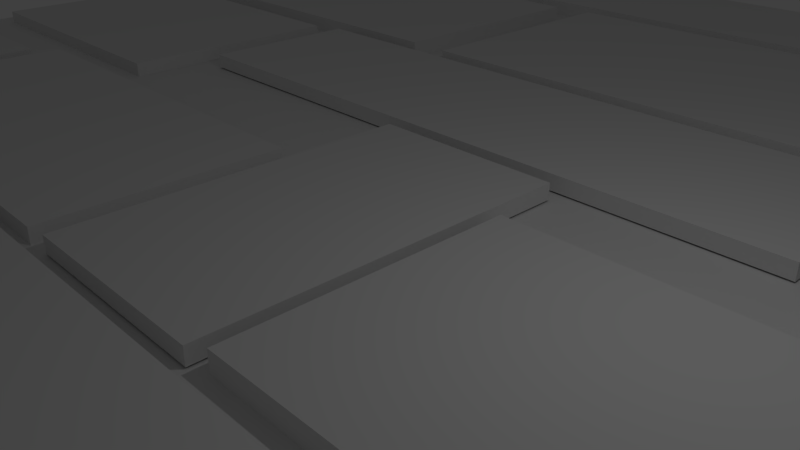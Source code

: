 # Source: floor_stone.blend  (saved by Blender 2.79.0; exported with 4.5.12 LTS)
import bpy
from mathutils import Matrix  # noqa: F401  (used for matrix-valued properties, if any)

bpy.ops.wm.read_factory_settings(use_empty=True)
scene = bpy.context.scene
scene.name = 'Scene'

# ---- collections
col_collection_1 = bpy.data.collections.new('Collection 1'); scene.collection.children.link(col_collection_1)

# ---- materials (node trees are filled in below, after node groups)
mat_material = bpy.data.materials.new('Material')
mat_material.alpha_threshold = 0.0
mat_material.use_transparent_shadow = False
mat_material.roughness = 0.5

# ---- material node trees

# ---- world
world_world = bpy.data.worlds.new('World'); scene.world = world_world
world_world.color = (0.05088, 0.05088, 0.05088)
world_world.use_sun_shadow = False
world_world.sun_shadow_jitter_overblur = 0.0
world_world.cycles.sampling_method = 'MANUAL'

# ---- cameras
cam_camera = bpy.data.cameras.new('Camera')
cam_camera.clip_end = 100.0
cam_camera.lens = 35.0
cam_camera.sensor_width = 32.0
cam_camera.sensor_height = 18.0
cam_camera.ortho_scale = 7.314
cam_camera.dof.focus_distance = 0.0
cam_camera.dof.aperture_fstop = 128.0

# ---- lights
light_lamp = bpy.data.lights.new('Lamp', 'POINT')
light_lamp.transmission_factor = 0.0
light_lamp.cutoff_distance = 30.0
light_lamp.energy = 100.0
light_lamp.shadow_buffer_clip_start = 1.001
light_lamp.shadow_soft_size = 0.1
light_lamp.shadow_maximum_resolution = 0.006
light_lamp.use_absolute_resolution = True

# ---- meshes
me_cube_001 = bpy.data.meshes.new('Cube.001')
me_cube_001.from_pydata([(-16.2, -16.2, 0.0), (-16.2, 16.2, 0.0), (16.2, -16.2, 0.0), (16.2, 16.2, 0.0), (-15.59, -15.53, -0.1034), (-15.59, -15.53, 0.3465), (-15.59, -9.828, -0.1034), (-15.59, -9.828, 0.3465), (-6.202, -15.53, -0.1034), (-6.202, -15.53, 0.3465), (-6.202, -9.828, -0.1034), (-6.202, -9.828, 0.3465), (-15.16, -9.306, -0.0537), (-15.16, -9.306, 0.2968), (-15.16, -4.861, -0.0537), (-15.16, -4.861, 0.2968), (-7.848, -9.306, -0.0537), (-7.848, -9.306, 0.2968), (-7.848, -4.861, -0.0537), (-7.848, -4.861, 0.2968), (-7.14, -9.153, -0.09655), (-7.14, -9.153, 0.3396), (-7.14, -3.374, -0.09655), (-7.14, -3.374, 0.3396), (4.415, -9.153, -0.09655), (4.415, -9.153, 0.3396), (4.415, -3.374, -0.09655), (4.415, -3.374, 0.3396), (-11.34, -3.071, -0.03192), (-11.34, -3.071, 0.275), (-11.34, 0.9954, -0.03192), (-11.34, 0.9954, 0.275), (-3.208, -3.071, -0.03192), (-3.208, -3.071, 0.275), (-3.208, 0.9954, -0.03192), (-3.208, 0.9954, 0.275), (-15.24, -4.212, -0.03192), (-15.24, -4.212, 0.275), (-15.24, 0.5215, -0.03192), (-15.24, 0.5215, 0.275), (-11.73, -4.212, -0.03192), (-11.73, -4.212, 0.275), (-11.73, 0.5215, -0.03192), (-11.73, 0.5215, 0.275), (-15.6, 1.658, -0.03192), (-15.6, 1.658, 0.275), (-15.6, 6.392, -0.03192), (-15.6, 6.392, 0.275), (-9.099, 1.658, -0.03192), (-9.099, 1.658, 0.275), (-9.099, 6.392, -0.03192), (-9.099, 6.392, 0.275), (4.726, -8.416, -0.03192), (4.726, -8.416, 0.275), (4.726, -3.683, -0.03192), (4.726, -3.683, 0.275), (11.23, -8.416, -0.03192), (11.23, -8.416, 0.275), (11.23, -3.683, -0.03192), (11.23, -3.683, 0.275), (11.67, -10.63, -0.03192), (11.67, -10.63, 0.275), (11.67, -1.473, -0.03192), (11.67, -1.473, 0.275), (15.85, -10.63, -0.03192), (15.85, -10.63, 0.275), (15.85, -1.473, -0.03192), (15.85, -1.473, 0.275), (-5.33, -15.55, -0.0904), (-5.33, -15.55, 0.3335), (-5.33, -9.684, -0.0904), (-5.33, -9.684, 0.3335), (9.744, -15.55, -0.0904), (9.744, -15.55, 0.3335), (9.744, -9.684, -0.0904), (9.744, -9.684, 0.3335), (10.48, -15.59, -0.001967), (10.48, -15.59, 0.3223), (10.48, -11.1, -0.001967), (10.48, -11.1, 0.3223), (15.6, -15.59, -0.001967), (15.6, -15.59, 0.3223), (15.6, -11.1, -0.001967), (15.6, -11.1, 0.3223), (0.8276, -2.901, -0.001967), (0.8276, -2.901, 0.3223), (0.8276, 1.587, -0.001967), (0.8276, 1.587, 0.3223), (11.25, -2.901, -0.001967), (11.25, -2.901, 0.3223), (11.25, 1.587, -0.001967), (11.25, 1.587, 0.3223), (-2.809, -3.035, 0.02475), (-2.809, -3.035, 0.2956), (-2.809, 2.948, 0.02475), (-2.809, 2.948, 0.2956), (0.584, -3.035, 0.02475), (0.584, -3.035, 0.2956), (0.584, 2.948, 0.02475), (0.584, 2.948, 0.2956), (-8.457, 3.232, 0.02475), (-8.457, 3.232, 0.2956), (-8.457, 6.527, 0.02475), (-8.457, 6.527, 0.2956), (4.097, 3.232, 0.02475), (4.097, 3.232, 0.2956), (4.097, 6.527, 0.02475), (4.097, 6.527, 0.2956), (4.811, 2.097, 0.008448), (4.811, 2.097, 0.3119), (4.811, 6.407, 0.008448), (4.811, 6.407, 0.3119), (12.46, 2.097, 0.008448), (12.46, 2.097, 0.3119), (12.46, 6.407, 0.008448), (12.46, 6.407, 0.3119), (12.71, -0.7938, -0.0194), (12.71, -0.7938, 0.3398), (12.71, 5.92, -0.0194), (12.71, 5.92, 0.3398), (16.09, -0.7938, -0.0194), (16.09, -0.7938, 0.3398), (16.09, 5.92, -0.0194), (16.09, 5.92, 0.3398), (-15.59, 6.836, -0.1034), (-15.59, 6.836, 0.3465), (-15.59, 11.94, -0.1034), (-15.59, 11.94, 0.3465), (-6.202, 6.836, -0.1034), (-6.202, 6.836, 0.3465), (-6.202, 11.94, -0.1034), (-6.202, 11.94, 0.3465), (-15.16, 12.4, -0.0537), (-15.16, 12.4, 0.2968), (-15.16, 15.78, -0.0537), (-15.16, 15.78, 0.2968), (-7.848, 12.4, -0.0537), (-7.848, 12.4, 0.2968), (-7.848, 15.78, -0.0537), (-7.848, 15.78, 0.2968), (-7.14, 12.54, -0.09655), (-7.14, 12.54, 0.3396), (-7.14, 15.91, -0.09655), (-7.14, 15.91, 0.3396), (4.415, 12.54, -0.09655), (4.415, 12.54, 0.3396), (4.415, 15.91, -0.09655), (4.415, 15.91, 0.3396), (4.726, 13.2, -0.03192), (4.726, 13.2, 0.275), (4.726, 16.15, -0.03192), (4.726, 16.15, 0.275), (11.23, 13.2, -0.03192), (11.23, 13.2, 0.275), (11.23, 16.15, -0.03192), (11.23, 16.15, 0.275), (11.67, 11.22, -0.03192), (11.67, 11.22, 0.275), (11.67, 16.1, -0.03192), (11.67, 16.1, 0.275), (15.85, 11.22, -0.03192), (15.85, 11.22, 0.275), (15.85, 16.1, -0.03192), (15.85, 16.1, 0.275), (-5.33, 6.821, -0.0904), (-5.33, 6.821, 0.3335), (-5.33, 12.06, -0.0904), (-5.33, 12.06, 0.3335), (9.744, 6.821, -0.0904), (9.744, 6.821, 0.3335), (9.744, 12.06, -0.0904), (9.744, 12.06, 0.3335), (10.48, 6.785, -0.001967), (10.48, 6.785, 0.3223), (10.48, 10.8, -0.001967), (10.48, 10.8, 0.3223), (15.6, 6.785, -0.001967), (15.6, 6.785, 0.3223), (15.6, 10.8, -0.001967), (15.6, 10.8, 0.3223)], [], [(3, 1, 0, 2), (4, 5, 7, 6), (6, 7, 11, 10), (10, 11, 9, 8), (8, 9, 5, 4), (11, 7, 5, 9), (12, 13, 15, 14), (14, 15, 19, 18), (18, 19, 17, 16), (16, 17, 13, 12), (19, 15, 13, 17), (20, 21, 23, 22), (22, 23, 27, 26), (26, 27, 25, 24), (24, 25, 21, 20), (27, 23, 21, 25), (28, 29, 31, 30), (30, 31, 35, 34), (34, 35, 33, 32), (32, 33, 29, 28), (35, 31, 29, 33), (36, 37, 39, 38), (38, 39, 43, 42), (42, 43, 41, 40), (40, 41, 37, 36), (43, 39, 37, 41), (44, 45, 47, 46), (46, 47, 51, 50), (50, 51, 49, 48), (48, 49, 45, 44), (51, 47, 45, 49), (52, 53, 55, 54), (54, 55, 59, 58), (58, 59, 57, 56), (56, 57, 53, 52), (59, 55, 53, 57), (60, 61, 63, 62), (62, 63, 67, 66), (66, 67, 65, 64), (64, 65, 61, 60), (67, 63, 61, 65), (68, 69, 71, 70), (70, 71, 75, 74), (74, 75, 73, 72), (72, 73, 69, 68), (75, 71, 69, 73), (76, 77, 79, 78), (78, 79, 83, 82), (82, 83, 81, 80), (80, 81, 77, 76), (83, 79, 77, 81), (84, 85, 87, 86), (86, 87, 91, 90), (90, 91, 89, 88), (88, 89, 85, 84), (91, 87, 85, 89), (92, 93, 95, 94), (94, 95, 99, 98), (98, 99, 97, 96), (96, 97, 93, 92), (99, 95, 93, 97), (100, 101, 103, 102), (102, 103, 107, 106), (106, 107, 105, 104), (104, 105, 101, 100), (107, 103, 101, 105), (108, 109, 111, 110), (110, 111, 115, 114), (114, 115, 113, 112), (112, 113, 109, 108), (115, 111, 109, 113), (116, 117, 119, 118), (118, 119, 123, 122), (122, 123, 121, 120), (120, 121, 117, 116), (123, 119, 117, 121), (124, 125, 127, 126), (126, 127, 131, 130), (130, 131, 129, 128), (128, 129, 125, 124), (131, 127, 125, 129), (132, 133, 135, 134), (134, 135, 139, 138), (138, 139, 137, 136), (136, 137, 133, 132), (139, 135, 133, 137), (140, 141, 143, 142), (142, 143, 147, 146), (146, 147, 145, 144), (144, 145, 141, 140), (147, 143, 141, 145), (148, 149, 151, 150), (150, 151, 155, 154), (154, 155, 153, 152), (152, 153, 149, 148), (155, 151, 149, 153), (156, 157, 159, 158), (158, 159, 163, 162), (162, 163, 161, 160), (160, 161, 157, 156), (163, 159, 157, 161), (164, 165, 167, 166), (166, 167, 171, 170), (170, 171, 169, 168), (168, 169, 165, 164), (171, 167, 165, 169), (172, 173, 175, 174), (174, 175, 179, 178), (178, 179, 177, 176), (176, 177, 173, 172), (179, 175, 173, 177)])
_uv = me_cube_001.uv_layers.new(name='UVMap')
_uv.uv.foreach_set('vector', [0.9922, 0.9855, 0.5075, 0.9855, 0.5075, 0.01612, 0.9922, 0.01612, 0.7599, 0.3823, 0.7457, 0.3823, 0.7457, 0.01559, 0.7599, 0.01559, 0.6459, 0.6191, 0.6316, 0.6191, 0.6316, 0.01559, 0.6459, 0.01559, 0.7457, 0.3823, 0.7314, 0.3823, 0.7314, 0.01559, 0.7457, 0.01559, 0.6601, 0.01559, 0.6743, 0.01559, 0.6743, 0.6191, 0.6601, 0.6191, 0.2335, 0.698, 0.08056, 0.698, 0.08056, 0.3481, 0.2335, 0.3481, 0.843, 0.8239, 0.8319, 0.8239, 0.8319, 0.5382, 0.843, 0.5382, 0.7932, 0.4858, 0.7821, 0.4858, 0.7821, 0.01559, 0.7932, 0.01559, 0.8985, 0.7928, 0.8874, 0.7928, 0.8874, 0.5071, 0.8985, 0.5071, 0.7932, 0.01559, 0.8043, 0.01559, 0.8043, 0.4858, 0.7932, 0.4858, 0.2366, 0.7769, 0.1175, 0.7769, 0.1175, 0.5042, 0.2366, 0.5042, 0.8319, 0.387, 0.8181, 0.387, 0.8181, 0.01559, 0.8319, 0.01559, 0.5898, 0.7582, 0.576, 0.7582, 0.576, 0.01559, 0.5898, 0.01559, 0.8181, 0.387, 0.8043, 0.387, 0.8043, 0.01559, 0.8181, 0.01559, 0.5898, 0.01559, 0.6036, 0.01559, 0.6036, 0.7582, 0.5898, 0.7582, 0.2564, 0.7551, 0.0683, 0.7551, 0.0683, 0.4007, 0.2564, 0.4007, 0.9843, 0.554, 0.9746, 0.554, 0.9746, 0.2926, 0.9843, 0.2926, 0.8513, 0.5382, 0.8416, 0.5382, 0.8416, 0.01559, 0.8513, 0.01559, 0.814, 0.9762, 0.8043, 0.9762, 0.8043, 0.7148, 0.814, 0.7148, 0.8319, 0.01559, 0.8416, 0.01559, 0.8416, 0.5382, 0.8319, 0.5382, 0.2522, 0.7973, 0.1198, 0.7973, 0.1198, 0.5479, 0.2522, 0.5479, 0.9649, 0.3198, 0.9552, 0.3198, 0.9552, 0.01559, 0.9649, 0.01559, 0.9843, 0.7797, 0.9746, 0.7797, 0.9746, 0.554, 0.9843, 0.554, 0.9552, 0.9283, 0.9455, 0.9283, 0.9455, 0.6241, 0.9552, 0.6241, 0.6054, 0.984, 0.5957, 0.984, 0.5957, 0.7582, 0.6054, 0.7582, 0.2334, 0.7682, 0.1762, 0.7682, 0.1762, 0.4779, 0.2334, 0.4779, 0.9649, 0.6241, 0.9552, 0.6241, 0.9552, 0.3198, 0.9649, 0.3198, 0.9164, 0.4337, 0.9066, 0.4337, 0.9066, 0.01559, 0.9164, 0.01559, 0.9552, 0.6241, 0.9455, 0.6241, 0.9455, 0.3198, 0.9552, 0.3198, 0.9066, 0.4337, 0.9164, 0.4337, 0.9164, 0.8517, 0.9066, 0.8517, 0.2463, 0.7895, 0.1403, 0.7895, 0.1403, 0.4991, 0.2463, 0.4991, 0.9552, 0.3198, 0.9455, 0.3198, 0.9455, 0.01559, 0.9552, 0.01559, 0.8282, 0.8051, 0.8185, 0.8051, 0.8185, 0.387, 0.8282, 0.387, 0.9649, 0.9283, 0.9552, 0.9283, 0.9552, 0.6241, 0.9649, 0.6241, 0.9261, 0.01559, 0.9358, 0.01559, 0.9358, 0.4337, 0.9261, 0.4337, 0.2475, 0.7362, 0.1416, 0.7362, 0.1416, 0.4459, 0.2475, 0.4459, 0.7314, 0.6039, 0.7217, 0.6039, 0.7217, 0.01559, 0.7314, 0.01559, 0.9746, 0.8302, 0.9649, 0.8302, 0.9649, 0.5614, 0.9746, 0.5614, 0.7217, 0.6039, 0.712, 0.6039, 0.712, 0.01559, 0.7217, 0.01559, 0.9745, 0.01559, 0.9842, 0.01559, 0.9842, 0.2844, 0.9745, 0.2844, 0.2328, 0.7588, 0.1647, 0.7588, 0.1647, 0.1974, 0.2328, 0.1974, 0.7448, 0.7594, 0.7314, 0.7594, 0.7314, 0.3823, 0.7448, 0.3823, 0.5353, 0.9844, 0.5219, 0.9844, 0.5219, 0.01559, 0.5353, 0.01559, 0.8647, 0.3926, 0.8513, 0.3926, 0.8513, 0.01559, 0.8647, 0.01559, 0.5353, 0.01559, 0.5488, 0.01559, 0.5488, 0.9844, 0.5353, 0.9844, 0.2533, 0.7069, 0.007828, 0.7069, 0.007828, 0.3471, 0.2533, 0.3471, 0.6419, 0.9076, 0.6316, 0.9076, 0.6316, 0.6191, 0.6419, 0.6191, 0.7804, 0.8149, 0.7702, 0.8149, 0.7702, 0.4858, 0.7804, 0.4858, 0.6624, 0.9076, 0.6521, 0.9076, 0.6521, 0.6191, 0.6624, 0.6191, 0.7923, 0.4858, 0.8026, 0.4858, 0.8026, 0.8149, 0.7923, 0.8149, 0.2587, 0.7328, 0.1753, 0.7328, 0.1753, 0.4575, 0.2587, 0.4575, 0.6521, 0.9076, 0.6419, 0.9076, 0.6419, 0.6191, 0.6521, 0.6191, 0.712, 0.6852, 0.7017, 0.6852, 0.7017, 0.01559, 0.712, 0.01559, 0.6727, 0.9076, 0.6624, 0.9076, 0.6624, 0.6191, 0.6727, 0.6191, 0.6915, 0.01559, 0.7017, 0.01559, 0.7017, 0.6852, 0.6915, 0.6852, 0.2478, 0.7206, 0.07811, 0.7206, 0.07811, 0.4453, 0.2478, 0.4453, 0.9261, 0.8182, 0.9175, 0.8182, 0.9175, 0.4337, 0.9261, 0.4337, 0.614, 0.9763, 0.6054, 0.9763, 0.6054, 0.7582, 0.614, 0.7582, 0.8867, 0.8316, 0.8781, 0.8316, 0.8781, 0.4471, 0.8867, 0.4471, 0.7314, 0.7594, 0.74, 0.7594, 0.74, 0.9775, 0.7314, 0.9775, 0.254, 0.6912, 0.1988, 0.6912, 0.1988, 0.3242, 0.254, 0.3242, 0.9929, 0.5044, 0.9843, 0.5044, 0.9843, 0.2926, 0.9929, 0.2926, 0.6829, 0.8225, 0.6743, 0.8225, 0.6743, 0.01559, 0.6829, 0.01559, 0.9928, 0.2274, 0.9842, 0.2274, 0.9842, 0.01559, 0.9928, 0.01559, 0.6915, 0.8225, 0.6829, 0.8225, 0.6829, 0.01559, 0.6915, 0.01559, 0.2513, 0.7977, 0.04685, 0.7977, 0.04685, 0.5957, 0.2513, 0.5957, 0.9454, 0.9189, 0.9358, 0.9189, 0.9358, 0.6419, 0.9454, 0.6419, 0.897, 0.5071, 0.8874, 0.5071, 0.8874, 0.01559, 0.897, 0.01559, 0.9745, 0.2926, 0.9649, 0.2926, 0.9649, 0.01559, 0.9745, 0.01559, 0.897, 0.01559, 0.9066, 0.01559, 0.9066, 0.5071, 0.897, 0.5071, 0.2375, 0.7904, 0.113, 0.7904, 0.113, 0.526, 0.2375, 0.526, 0.8761, 0.4471, 0.8647, 0.4471, 0.8647, 0.01559, 0.8761, 0.01559, 0.5735, 0.9758, 0.5622, 0.9758, 0.5622, 0.7582, 0.5735, 0.7582, 0.8874, 0.4471, 0.8761, 0.4471, 0.8761, 0.01559, 0.8874, 0.01559, 0.8513, 0.7297, 0.8627, 0.7297, 0.8627, 0.9472, 0.8513, 0.9472, 0.2368, 0.7605, 0.1816, 0.7605, 0.1816, 0.3487, 0.2368, 0.3487, 0.8185, 0.7148, 0.8043, 0.7148, 0.8043, 0.387, 0.8185, 0.387, 0.6316, 0.6191, 0.6174, 0.6191, 0.6174, 0.01559, 0.6316, 0.01559, 0.7591, 0.7101, 0.7448, 0.7101, 0.7448, 0.3823, 0.7591, 0.3823, 0.6459, 0.01559, 0.6601, 0.01559, 0.6601, 0.6191, 0.6459, 0.6191, 0.2335, 0.7907, 0.08056, 0.7907, 0.08056, 0.4779, 0.2335, 0.4779, 0.5846, 0.9755, 0.5735, 0.9755, 0.5735, 0.7582, 0.5846, 0.7582, 0.771, 0.4858, 0.7599, 0.4858, 0.7599, 0.01559, 0.771, 0.01559, 0.5957, 0.9755, 0.5846, 0.9755, 0.5846, 0.7582, 0.5957, 0.7582, 0.771, 0.01559, 0.7821, 0.01559, 0.7821, 0.4858, 0.771, 0.4858, 0.2366, 0.688, 0.1175, 0.688, 0.1175, 0.4806, 0.2366, 0.4806, 0.6312, 0.8361, 0.6174, 0.8361, 0.6174, 0.6191, 0.6312, 0.6191, 0.5622, 0.01559, 0.576, 0.01559, 0.576, 0.7582, 0.5622, 0.7582, 0.7258, 0.8208, 0.712, 0.8208, 0.712, 0.6039, 0.7258, 0.6039, 0.6036, 0.01559, 0.6174, 0.01559, 0.6174, 0.7582, 0.6036, 0.7582, 0.2564, 0.696, 0.0683, 0.696, 0.0683, 0.489, 0.2564, 0.489, 0.8744, 0.9737, 0.8647, 0.9737, 0.8647, 0.7841, 0.8744, 0.7841, 0.9164, 0.01559, 0.9261, 0.01559, 0.9261, 0.4337, 0.9164, 0.4337, 0.9843, 0.9693, 0.9746, 0.9693, 0.9746, 0.7797, 0.9843, 0.7797, 0.9261, 0.4337, 0.9358, 0.4337, 0.9358, 0.8517, 0.9261, 0.8517, 0.2475, 0.7103, 0.1416, 0.7103, 0.1416, 0.5294, 0.2475, 0.5294, 0.9455, 0.6419, 0.9358, 0.6419, 0.9358, 0.3287, 0.9455, 0.3287, 0.9746, 0.5614, 0.9649, 0.5614, 0.9649, 0.2926, 0.9746, 0.2926, 0.9455, 0.3287, 0.9358, 0.3287, 0.9358, 0.01559, 0.9455, 0.01559, 0.7448, 0.7101, 0.7545, 0.7101, 0.7545, 0.9789, 0.7448, 0.9789, 0.2328, 0.7071, 0.1647, 0.7071, 0.1647, 0.4082, 0.2328, 0.4082, 0.8781, 0.7841, 0.8647, 0.7841, 0.8647, 0.4471, 0.8781, 0.4471, 0.5622, 0.9844, 0.5488, 0.9844, 0.5488, 0.01559, 0.5622, 0.01559, 0.8647, 0.7297, 0.8513, 0.7297, 0.8513, 0.3926, 0.8647, 0.3926, 0.5085, 0.01559, 0.5219, 0.01559, 0.5219, 0.9844, 0.5085, 0.9844, 0.2533, 0.7986, 0.007828, 0.7986, 0.007828, 0.477, 0.2533, 0.477, 0.7017, 0.9431, 0.6915, 0.9431, 0.6915, 0.6852, 0.7017, 0.6852, 0.7923, 0.8149, 0.7821, 0.8149, 0.7821, 0.4858, 0.7923, 0.4858, 0.7017, 0.6852, 0.712, 0.6852, 0.712, 0.9431, 0.7017, 0.9431, 0.7599, 0.4858, 0.7702, 0.4858, 0.7702, 0.8149, 0.7599, 0.8149, 0.2587, 0.7209, 0.1753, 0.7209, 0.1753, 0.4748, 0.2587, 0.4748])
me_cube_001.materials.append(mat_material)
me_cube_001.use_remesh_preserve_volume = False
me_cube_001.use_remesh_preserve_attributes = False
me_cube_001.use_mirror_vertex_groups = False
me_cube_001.update()

# ---- objects
ob_cube = bpy.data.objects.new('Cube', me_cube_001)
ob_lamp = bpy.data.objects.new('Lamp', light_lamp)
ob_camera = bpy.data.objects.new('Camera', cam_camera)

# ---- transforms, parenting, visibility, modifiers, constraints
ob_cube.location = (0.0, 0.0, 0.0)
ob_cube.lineart.crease_threshold = 0.0
ob_lamp.location = (4.076, 1.005, 5.904)
ob_lamp.rotation_euler = (0.6503, 0.05522, 1.866)
ob_lamp.lock_rotations_4d = False
ob_lamp.empty_display_type = 'ARROWS'
ob_lamp.color = (0.0, 0.0, 0.0, 0.0)
ob_lamp.lineart.crease_threshold = 0.0
ob_camera.location = (7.481, -6.508, 5.344)
ob_camera.rotation_euler = (1.109, 0.0, 0.8149)
ob_camera.lock_rotations_4d = False
ob_camera.empty_display_type = 'ARROWS'
ob_camera.color = (0.0, 0.0, 0.0, 0.0)
ob_camera.display_type = 'WIRE'
ob_camera.lineart.crease_threshold = 0.0

# ---- collection membership
col_collection_1.objects.link(ob_cube)
col_collection_1.objects.link(ob_lamp)
col_collection_1.objects.link(ob_camera)

# ---- scene / render settings (as saved in the file)
scene.camera = ob_camera
scene.frame_start = 1; scene.frame_end = 250; scene.frame_set(1)
scene.render.engine = 'BLENDER_EEVEE_NEXT'
scene.render.resolution_percentage = 50
scene.render.dither_intensity = 0.0
scene.cycles.use_denoising = False
scene.cycles.samples = 128
scene.cycles.sampling_pattern = 'TABULATED_SOBOL'
scene.cycles.use_adaptive_sampling = False
scene.cycles.use_light_tree = False
scene.cycles.blur_glossy = 0.0
scene.cycles.sample_clamp_indirect = 0.0
scene.view_settings.view_transform = 'Standard'
bpy.context.view_layer.update()
